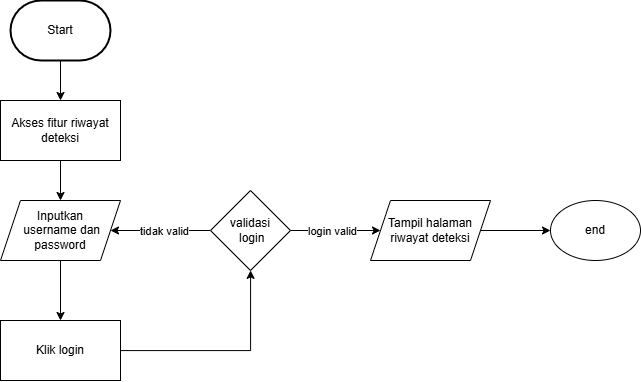

The diagram above was exported from draw.io. Its source (the exported page's mxGraphModel, read from the mxfile embedded in the PNG):
<mxGraphModel dx="769" dy="843" grid="1" gridSize="10" guides="1" tooltips="1" connect="1" arrows="1" fold="1" page="1" pageScale="1" pageWidth="827" pageHeight="1169" math="0" shadow="0">
  <root>
    <mxCell id="WIyWlLk6GJQsqaUBKTNV-0" />
    <mxCell id="WIyWlLk6GJQsqaUBKTNV-1" parent="WIyWlLk6GJQsqaUBKTNV-0" />
    <mxCell id="zVvJQ2jEg-exymdkyz2E-12" value="" style="edgeStyle=orthogonalEdgeStyle;rounded=0;orthogonalLoop=1;jettySize=auto;html=1;" edge="1" parent="WIyWlLk6GJQsqaUBKTNV-1" source="zVvJQ2jEg-exymdkyz2E-0" target="zVvJQ2jEg-exymdkyz2E-2">
      <mxGeometry relative="1" as="geometry" />
    </mxCell>
    <mxCell id="zVvJQ2jEg-exymdkyz2E-0" value="Start" style="strokeWidth=2;html=1;shape=mxgraph.flowchart.terminator;whiteSpace=wrap;" vertex="1" parent="WIyWlLk6GJQsqaUBKTNV-1">
      <mxGeometry x="70" y="50" width="100" height="60" as="geometry" />
    </mxCell>
    <mxCell id="zVvJQ2jEg-exymdkyz2E-13" value="" style="edgeStyle=orthogonalEdgeStyle;rounded=0;orthogonalLoop=1;jettySize=auto;html=1;" edge="1" parent="WIyWlLk6GJQsqaUBKTNV-1" source="zVvJQ2jEg-exymdkyz2E-2" target="zVvJQ2jEg-exymdkyz2E-4">
      <mxGeometry relative="1" as="geometry" />
    </mxCell>
    <mxCell id="zVvJQ2jEg-exymdkyz2E-2" value="Akses fitur riwayat&lt;div&gt;deteksi&lt;/div&gt;" style="rounded=0;whiteSpace=wrap;html=1;" vertex="1" parent="WIyWlLk6GJQsqaUBKTNV-1">
      <mxGeometry x="60" y="150" width="120" height="60" as="geometry" />
    </mxCell>
    <mxCell id="zVvJQ2jEg-exymdkyz2E-14" value="" style="edgeStyle=orthogonalEdgeStyle;rounded=0;orthogonalLoop=1;jettySize=auto;html=1;" edge="1" parent="WIyWlLk6GJQsqaUBKTNV-1" source="zVvJQ2jEg-exymdkyz2E-4" target="zVvJQ2jEg-exymdkyz2E-5">
      <mxGeometry relative="1" as="geometry" />
    </mxCell>
    <mxCell id="zVvJQ2jEg-exymdkyz2E-4" value="Inputkan&lt;div&gt;&amp;nbsp;username dan password&lt;/div&gt;" style="shape=parallelogram;perimeter=parallelogramPerimeter;whiteSpace=wrap;html=1;fixedSize=1;" vertex="1" parent="WIyWlLk6GJQsqaUBKTNV-1">
      <mxGeometry x="60" y="250" width="120" height="60" as="geometry" />
    </mxCell>
    <mxCell id="zVvJQ2jEg-exymdkyz2E-15" value="" style="edgeStyle=orthogonalEdgeStyle;rounded=0;orthogonalLoop=1;jettySize=auto;html=1;" edge="1" parent="WIyWlLk6GJQsqaUBKTNV-1" source="zVvJQ2jEg-exymdkyz2E-5" target="zVvJQ2jEg-exymdkyz2E-8">
      <mxGeometry relative="1" as="geometry" />
    </mxCell>
    <mxCell id="zVvJQ2jEg-exymdkyz2E-5" value="Klik login" style="rounded=0;whiteSpace=wrap;html=1;" vertex="1" parent="WIyWlLk6GJQsqaUBKTNV-1">
      <mxGeometry x="60" y="370" width="120" height="60" as="geometry" />
    </mxCell>
    <mxCell id="zVvJQ2jEg-exymdkyz2E-23" value="" style="edgeStyle=orthogonalEdgeStyle;rounded=0;orthogonalLoop=1;jettySize=auto;html=1;" edge="1" parent="WIyWlLk6GJQsqaUBKTNV-1" source="zVvJQ2jEg-exymdkyz2E-8" target="zVvJQ2jEg-exymdkyz2E-4">
      <mxGeometry relative="1" as="geometry" />
    </mxCell>
    <mxCell id="zVvJQ2jEg-exymdkyz2E-26" value="tidak valid" style="edgeLabel;html=1;align=center;verticalAlign=middle;resizable=0;points=[];" vertex="1" connectable="0" parent="zVvJQ2jEg-exymdkyz2E-23">
      <mxGeometry x="-0.06" relative="1" as="geometry">
        <mxPoint x="1" as="offset" />
      </mxGeometry>
    </mxCell>
    <mxCell id="zVvJQ2jEg-exymdkyz2E-24" value="" style="edgeStyle=orthogonalEdgeStyle;rounded=0;orthogonalLoop=1;jettySize=auto;html=1;" edge="1" parent="WIyWlLk6GJQsqaUBKTNV-1" source="zVvJQ2jEg-exymdkyz2E-8" target="zVvJQ2jEg-exymdkyz2E-9">
      <mxGeometry relative="1" as="geometry" />
    </mxCell>
    <mxCell id="zVvJQ2jEg-exymdkyz2E-27" value="login valid" style="edgeLabel;html=1;align=center;verticalAlign=middle;resizable=0;points=[];" vertex="1" connectable="0" parent="zVvJQ2jEg-exymdkyz2E-24">
      <mxGeometry x="0.1214" y="-2" relative="1" as="geometry">
        <mxPoint x="-10" y="-2" as="offset" />
      </mxGeometry>
    </mxCell>
    <mxCell id="zVvJQ2jEg-exymdkyz2E-8" value="validasi&lt;div&gt;&amp;nbsp;login&lt;/div&gt;" style="rhombus;whiteSpace=wrap;html=1;" vertex="1" parent="WIyWlLk6GJQsqaUBKTNV-1">
      <mxGeometry x="270" y="240" width="80" height="80" as="geometry" />
    </mxCell>
    <mxCell id="zVvJQ2jEg-exymdkyz2E-25" value="" style="edgeStyle=orthogonalEdgeStyle;rounded=0;orthogonalLoop=1;jettySize=auto;html=1;" edge="1" parent="WIyWlLk6GJQsqaUBKTNV-1" source="zVvJQ2jEg-exymdkyz2E-9" target="zVvJQ2jEg-exymdkyz2E-10">
      <mxGeometry relative="1" as="geometry" />
    </mxCell>
    <mxCell id="zVvJQ2jEg-exymdkyz2E-9" value="Tampil halaman riwayat deteksi" style="shape=parallelogram;perimeter=parallelogramPerimeter;whiteSpace=wrap;html=1;fixedSize=1;" vertex="1" parent="WIyWlLk6GJQsqaUBKTNV-1">
      <mxGeometry x="430" y="250" width="120" height="60" as="geometry" />
    </mxCell>
    <mxCell id="zVvJQ2jEg-exymdkyz2E-10" value="end" style="ellipse;whiteSpace=wrap;html=1;" vertex="1" parent="WIyWlLk6GJQsqaUBKTNV-1">
      <mxGeometry x="610" y="250" width="90" height="60" as="geometry" />
    </mxCell>
  </root>
</mxGraphModel>